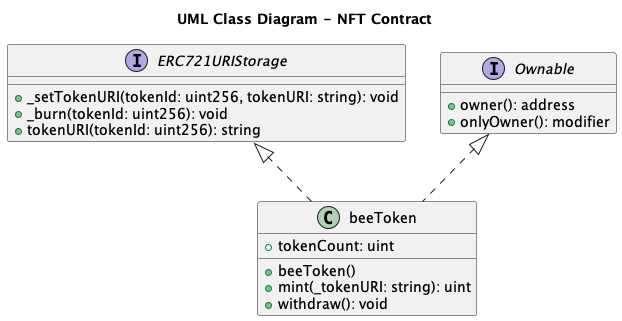

The diagram above was rendered by PlantUML. Its source (embedded in the PNG):
@startuml class2

title UML Class Diagram - NFT Contract

interface ERC721URIStorage {
    + _setTokenURI(tokenId: uint256, tokenURI: string): void
    + _burn(tokenId: uint256): void
    + tokenURI(tokenId: uint256): string
}

interface Ownable {
    + owner(): address
    + onlyOwner(): modifier
}

class beeToken {
    + tokenCount: uint
    + beeToken()
    + mint(_tokenURI: string): uint
    + withdraw(): void
}

ERC721URIStorage <|.. beeToken
Ownable <|.. beeToken

@enduml